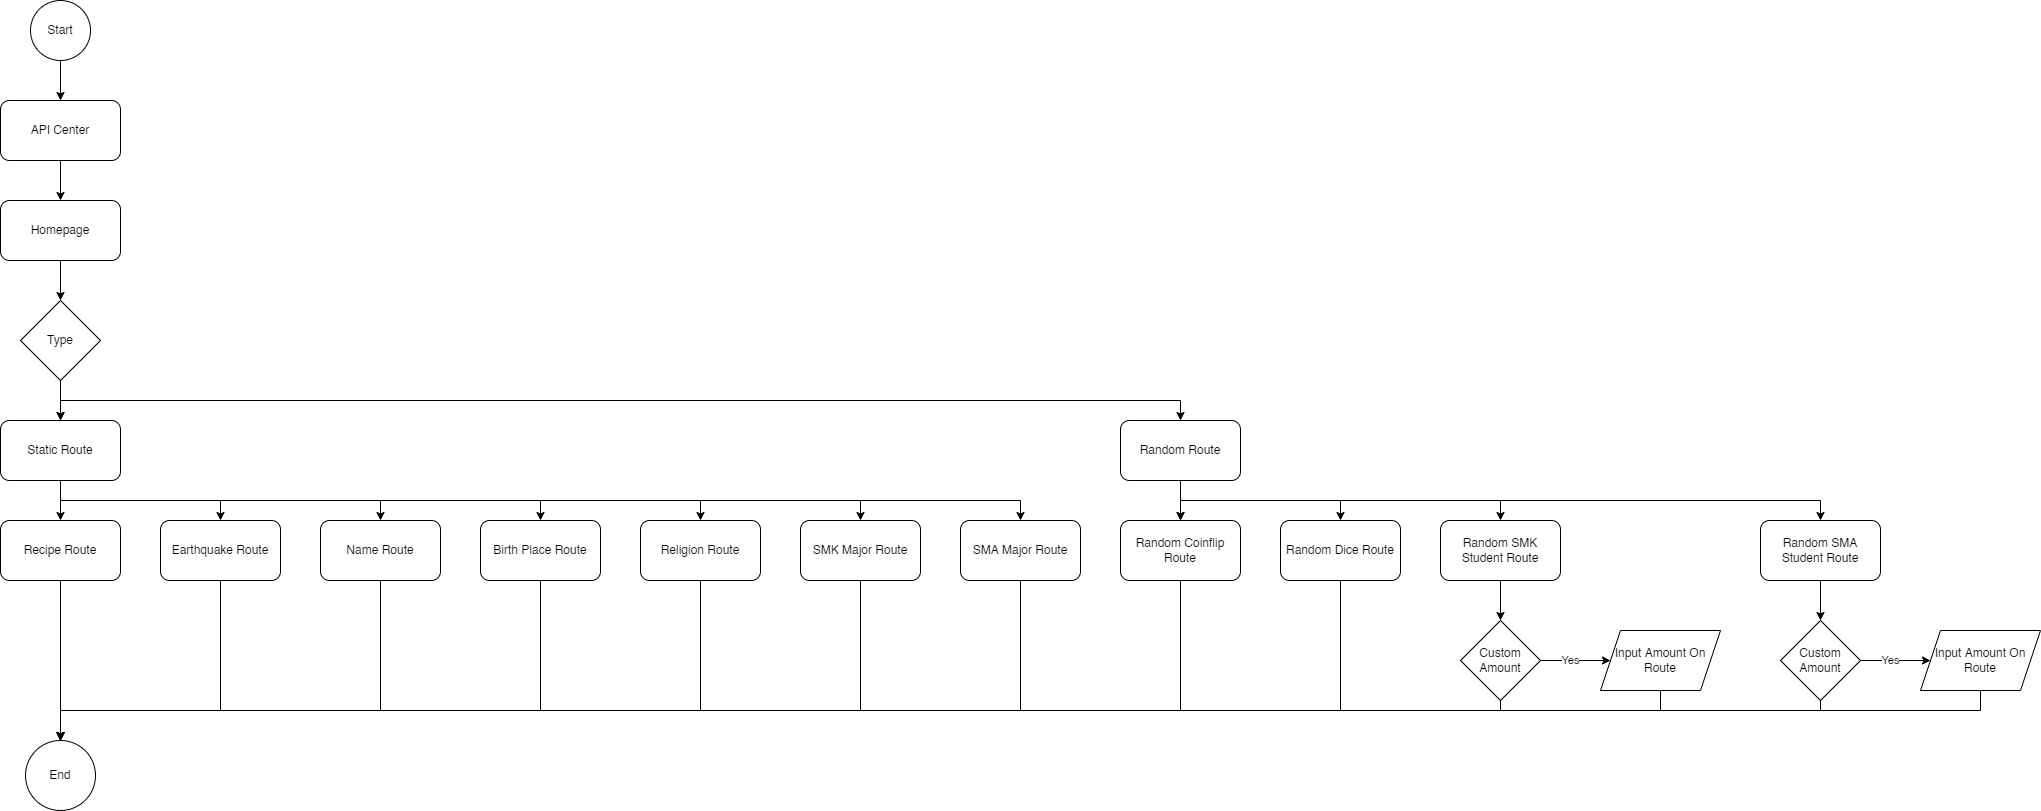

The diagram above was exported from draw.io. Its source (the exported page's mxGraphModel, read from the mxfile embedded in the PNG):
<mxGraphModel dx="1662" dy="767" grid="1" gridSize="10" guides="1" tooltips="1" connect="1" arrows="1" fold="1" page="1" pageScale="1" pageWidth="827" pageHeight="1169" math="0" shadow="0">
  <root>
    <mxCell id="WIyWlLk6GJQsqaUBKTNV-0" />
    <mxCell id="WIyWlLk6GJQsqaUBKTNV-1" parent="WIyWlLk6GJQsqaUBKTNV-0" />
    <mxCell id="IpVVEsL2vm8yvBMaghkI-2" style="edgeStyle=orthogonalEdgeStyle;rounded=0;orthogonalLoop=1;jettySize=auto;html=1;entryX=0.5;entryY=0;entryDx=0;entryDy=0;" parent="WIyWlLk6GJQsqaUBKTNV-1" source="IpVVEsL2vm8yvBMaghkI-0" target="IpVVEsL2vm8yvBMaghkI-1" edge="1">
      <mxGeometry relative="1" as="geometry">
        <mxPoint x="100" y="220" as="targetPoint" />
      </mxGeometry>
    </mxCell>
    <mxCell id="IpVVEsL2vm8yvBMaghkI-0" value="API Center" style="rounded=1;whiteSpace=wrap;html=1;" parent="WIyWlLk6GJQsqaUBKTNV-1" vertex="1">
      <mxGeometry x="40" y="140" width="120" height="60" as="geometry" />
    </mxCell>
    <mxCell id="IpVVEsL2vm8yvBMaghkI-7" value="" style="edgeStyle=orthogonalEdgeStyle;rounded=0;orthogonalLoop=1;jettySize=auto;html=1;entryX=0.5;entryY=0;entryDx=0;entryDy=0;entryPerimeter=0;" parent="WIyWlLk6GJQsqaUBKTNV-1" source="IpVVEsL2vm8yvBMaghkI-1" target="IpVVEsL2vm8yvBMaghkI-5" edge="1">
      <mxGeometry relative="1" as="geometry">
        <mxPoint x="140" y="340" as="targetPoint" />
        <Array as="points" />
      </mxGeometry>
    </mxCell>
    <mxCell id="IpVVEsL2vm8yvBMaghkI-1" value="Homepage" style="rounded=1;whiteSpace=wrap;html=1;" parent="WIyWlLk6GJQsqaUBKTNV-1" vertex="1">
      <mxGeometry x="40" y="240" width="120" height="60" as="geometry" />
    </mxCell>
    <mxCell id="IpVVEsL2vm8yvBMaghkI-4" style="edgeStyle=orthogonalEdgeStyle;rounded=0;orthogonalLoop=1;jettySize=auto;html=1;exitX=0.5;exitY=1;exitDx=0;exitDy=0;" parent="WIyWlLk6GJQsqaUBKTNV-1" source="IpVVEsL2vm8yvBMaghkI-66" target="IpVVEsL2vm8yvBMaghkI-0" edge="1">
      <mxGeometry relative="1" as="geometry">
        <mxPoint x="100" y="100" as="sourcePoint" />
      </mxGeometry>
    </mxCell>
    <mxCell id="IpVVEsL2vm8yvBMaghkI-26" style="edgeStyle=orthogonalEdgeStyle;rounded=0;orthogonalLoop=1;jettySize=auto;html=1;entryX=0.5;entryY=0;entryDx=0;entryDy=0;" parent="WIyWlLk6GJQsqaUBKTNV-1" source="IpVVEsL2vm8yvBMaghkI-5" target="IpVVEsL2vm8yvBMaghkI-25" edge="1">
      <mxGeometry relative="1" as="geometry" />
    </mxCell>
    <mxCell id="IpVVEsL2vm8yvBMaghkI-42" value="" style="edgeStyle=orthogonalEdgeStyle;rounded=0;orthogonalLoop=1;jettySize=auto;html=1;" parent="WIyWlLk6GJQsqaUBKTNV-1" source="IpVVEsL2vm8yvBMaghkI-5" target="IpVVEsL2vm8yvBMaghkI-25" edge="1">
      <mxGeometry relative="1" as="geometry" />
    </mxCell>
    <mxCell id="IpVVEsL2vm8yvBMaghkI-43" style="edgeStyle=orthogonalEdgeStyle;rounded=0;orthogonalLoop=1;jettySize=auto;html=1;" parent="WIyWlLk6GJQsqaUBKTNV-1" source="IpVVEsL2vm8yvBMaghkI-5" target="IpVVEsL2vm8yvBMaghkI-40" edge="1">
      <mxGeometry relative="1" as="geometry">
        <Array as="points">
          <mxPoint x="100" y="440" />
          <mxPoint x="1220" y="440" />
        </Array>
      </mxGeometry>
    </mxCell>
    <mxCell id="IpVVEsL2vm8yvBMaghkI-5" value="Type" style="rhombus;whiteSpace=wrap;html=1;" parent="WIyWlLk6GJQsqaUBKTNV-1" vertex="1">
      <mxGeometry x="60" y="340" width="80" height="80" as="geometry" />
    </mxCell>
    <mxCell id="IpVVEsL2vm8yvBMaghkI-69" style="edgeStyle=orthogonalEdgeStyle;rounded=0;orthogonalLoop=1;jettySize=auto;html=1;" parent="WIyWlLk6GJQsqaUBKTNV-1" source="IpVVEsL2vm8yvBMaghkI-8" target="IpVVEsL2vm8yvBMaghkI-67" edge="1">
      <mxGeometry relative="1" as="geometry" />
    </mxCell>
    <mxCell id="IpVVEsL2vm8yvBMaghkI-8" value="Recipe Route" style="rounded=1;whiteSpace=wrap;html=1;" parent="WIyWlLk6GJQsqaUBKTNV-1" vertex="1">
      <mxGeometry x="40" y="560" width="120" height="60" as="geometry" />
    </mxCell>
    <mxCell id="IpVVEsL2vm8yvBMaghkI-97" style="edgeStyle=orthogonalEdgeStyle;rounded=0;orthogonalLoop=1;jettySize=auto;html=1;entryX=0.5;entryY=0;entryDx=0;entryDy=0;" parent="WIyWlLk6GJQsqaUBKTNV-1" source="IpVVEsL2vm8yvBMaghkI-10" target="IpVVEsL2vm8yvBMaghkI-67" edge="1">
      <mxGeometry relative="1" as="geometry">
        <Array as="points">
          <mxPoint x="260" y="750" />
          <mxPoint x="100" y="750" />
        </Array>
      </mxGeometry>
    </mxCell>
    <mxCell id="IpVVEsL2vm8yvBMaghkI-10" value="Earthquake Route" style="rounded=1;whiteSpace=wrap;html=1;" parent="WIyWlLk6GJQsqaUBKTNV-1" vertex="1">
      <mxGeometry x="200" y="560" width="120" height="60" as="geometry" />
    </mxCell>
    <mxCell id="IpVVEsL2vm8yvBMaghkI-81" style="edgeStyle=orthogonalEdgeStyle;rounded=0;orthogonalLoop=1;jettySize=auto;html=1;entryX=0.5;entryY=0;entryDx=0;entryDy=0;" parent="WIyWlLk6GJQsqaUBKTNV-1" source="IpVVEsL2vm8yvBMaghkI-11" target="IpVVEsL2vm8yvBMaghkI-67" edge="1">
      <mxGeometry relative="1" as="geometry">
        <Array as="points">
          <mxPoint x="420" y="750" />
          <mxPoint x="100" y="750" />
        </Array>
      </mxGeometry>
    </mxCell>
    <mxCell id="IpVVEsL2vm8yvBMaghkI-11" value="Name Route" style="rounded=1;whiteSpace=wrap;html=1;" parent="WIyWlLk6GJQsqaUBKTNV-1" vertex="1">
      <mxGeometry x="360" y="560" width="120" height="60" as="geometry" />
    </mxCell>
    <mxCell id="IpVVEsL2vm8yvBMaghkI-86" style="edgeStyle=orthogonalEdgeStyle;rounded=0;orthogonalLoop=1;jettySize=auto;html=1;entryX=0.5;entryY=0;entryDx=0;entryDy=0;" parent="WIyWlLk6GJQsqaUBKTNV-1" source="IpVVEsL2vm8yvBMaghkI-12" target="IpVVEsL2vm8yvBMaghkI-67" edge="1">
      <mxGeometry relative="1" as="geometry">
        <Array as="points">
          <mxPoint x="580" y="750" />
          <mxPoint x="100" y="750" />
        </Array>
      </mxGeometry>
    </mxCell>
    <mxCell id="IpVVEsL2vm8yvBMaghkI-12" value="Birth Place Route" style="rounded=1;whiteSpace=wrap;html=1;" parent="WIyWlLk6GJQsqaUBKTNV-1" vertex="1">
      <mxGeometry x="520" y="560" width="120" height="60" as="geometry" />
    </mxCell>
    <mxCell id="IpVVEsL2vm8yvBMaghkI-87" style="edgeStyle=orthogonalEdgeStyle;rounded=0;orthogonalLoop=1;jettySize=auto;html=1;entryX=0.5;entryY=0;entryDx=0;entryDy=0;" parent="WIyWlLk6GJQsqaUBKTNV-1" source="IpVVEsL2vm8yvBMaghkI-13" target="IpVVEsL2vm8yvBMaghkI-67" edge="1">
      <mxGeometry relative="1" as="geometry">
        <Array as="points">
          <mxPoint x="740" y="750" />
          <mxPoint x="100" y="750" />
        </Array>
      </mxGeometry>
    </mxCell>
    <mxCell id="IpVVEsL2vm8yvBMaghkI-13" value="Religion Route" style="rounded=1;whiteSpace=wrap;html=1;" parent="WIyWlLk6GJQsqaUBKTNV-1" vertex="1">
      <mxGeometry x="680" y="560" width="120" height="60" as="geometry" />
    </mxCell>
    <mxCell id="IpVVEsL2vm8yvBMaghkI-88" style="edgeStyle=orthogonalEdgeStyle;rounded=0;orthogonalLoop=1;jettySize=auto;html=1;entryX=0.5;entryY=0;entryDx=0;entryDy=0;" parent="WIyWlLk6GJQsqaUBKTNV-1" source="IpVVEsL2vm8yvBMaghkI-14" target="IpVVEsL2vm8yvBMaghkI-67" edge="1">
      <mxGeometry relative="1" as="geometry">
        <Array as="points">
          <mxPoint x="900" y="750" />
          <mxPoint x="100" y="750" />
        </Array>
      </mxGeometry>
    </mxCell>
    <mxCell id="IpVVEsL2vm8yvBMaghkI-14" value="SMK Major Route" style="rounded=1;whiteSpace=wrap;html=1;" parent="WIyWlLk6GJQsqaUBKTNV-1" vertex="1">
      <mxGeometry x="840" y="560" width="120" height="60" as="geometry" />
    </mxCell>
    <mxCell id="IpVVEsL2vm8yvBMaghkI-89" style="edgeStyle=orthogonalEdgeStyle;rounded=0;orthogonalLoop=1;jettySize=auto;html=1;entryX=0.5;entryY=0;entryDx=0;entryDy=0;" parent="WIyWlLk6GJQsqaUBKTNV-1" source="IpVVEsL2vm8yvBMaghkI-16" target="IpVVEsL2vm8yvBMaghkI-67" edge="1">
      <mxGeometry relative="1" as="geometry">
        <Array as="points">
          <mxPoint x="1060" y="750" />
          <mxPoint x="100" y="750" />
        </Array>
      </mxGeometry>
    </mxCell>
    <mxCell id="IpVVEsL2vm8yvBMaghkI-16" value="SMA Major Route" style="rounded=1;whiteSpace=wrap;html=1;" parent="WIyWlLk6GJQsqaUBKTNV-1" vertex="1">
      <mxGeometry x="1000" y="560" width="120" height="60" as="geometry" />
    </mxCell>
    <mxCell id="IpVVEsL2vm8yvBMaghkI-90" style="edgeStyle=orthogonalEdgeStyle;rounded=0;orthogonalLoop=1;jettySize=auto;html=1;entryX=0.5;entryY=0;entryDx=0;entryDy=0;" parent="WIyWlLk6GJQsqaUBKTNV-1" source="IpVVEsL2vm8yvBMaghkI-17" target="IpVVEsL2vm8yvBMaghkI-67" edge="1">
      <mxGeometry relative="1" as="geometry">
        <Array as="points">
          <mxPoint x="1220" y="750" />
          <mxPoint x="100" y="750" />
        </Array>
      </mxGeometry>
    </mxCell>
    <mxCell id="IpVVEsL2vm8yvBMaghkI-17" value="Random Coinflip Route" style="rounded=1;whiteSpace=wrap;html=1;" parent="WIyWlLk6GJQsqaUBKTNV-1" vertex="1">
      <mxGeometry x="1160" y="560" width="120" height="60" as="geometry" />
    </mxCell>
    <mxCell id="IpVVEsL2vm8yvBMaghkI-91" style="edgeStyle=orthogonalEdgeStyle;rounded=0;orthogonalLoop=1;jettySize=auto;html=1;entryX=0.5;entryY=0;entryDx=0;entryDy=0;" parent="WIyWlLk6GJQsqaUBKTNV-1" source="IpVVEsL2vm8yvBMaghkI-19" target="IpVVEsL2vm8yvBMaghkI-67" edge="1">
      <mxGeometry relative="1" as="geometry">
        <Array as="points">
          <mxPoint x="1380" y="750" />
          <mxPoint x="100" y="750" />
        </Array>
      </mxGeometry>
    </mxCell>
    <mxCell id="IpVVEsL2vm8yvBMaghkI-19" value="Random Dice Route" style="rounded=1;whiteSpace=wrap;html=1;" parent="WIyWlLk6GJQsqaUBKTNV-1" vertex="1">
      <mxGeometry x="1320" y="560" width="120" height="60" as="geometry" />
    </mxCell>
    <mxCell id="IpVVEsL2vm8yvBMaghkI-55" style="edgeStyle=orthogonalEdgeStyle;rounded=0;orthogonalLoop=1;jettySize=auto;html=1;entryX=0.5;entryY=0;entryDx=0;entryDy=0;" parent="WIyWlLk6GJQsqaUBKTNV-1" source="IpVVEsL2vm8yvBMaghkI-20" target="IpVVEsL2vm8yvBMaghkI-49" edge="1">
      <mxGeometry relative="1" as="geometry" />
    </mxCell>
    <mxCell id="IpVVEsL2vm8yvBMaghkI-20" value="Random SMK Student Route" style="rounded=1;whiteSpace=wrap;html=1;" parent="WIyWlLk6GJQsqaUBKTNV-1" vertex="1">
      <mxGeometry x="1480" y="560" width="120" height="60" as="geometry" />
    </mxCell>
    <mxCell id="IpVVEsL2vm8yvBMaghkI-64" style="edgeStyle=orthogonalEdgeStyle;rounded=0;orthogonalLoop=1;jettySize=auto;html=1;entryX=0.5;entryY=0;entryDx=0;entryDy=0;" parent="WIyWlLk6GJQsqaUBKTNV-1" source="IpVVEsL2vm8yvBMaghkI-21" target="IpVVEsL2vm8yvBMaghkI-60" edge="1">
      <mxGeometry relative="1" as="geometry" />
    </mxCell>
    <mxCell id="IpVVEsL2vm8yvBMaghkI-21" value="Random SMA Student Route" style="rounded=1;whiteSpace=wrap;html=1;" parent="WIyWlLk6GJQsqaUBKTNV-1" vertex="1">
      <mxGeometry x="1800" y="560" width="120" height="60" as="geometry" />
    </mxCell>
    <mxCell id="IpVVEsL2vm8yvBMaghkI-27" value="" style="edgeStyle=orthogonalEdgeStyle;rounded=0;orthogonalLoop=1;jettySize=auto;html=1;" parent="WIyWlLk6GJQsqaUBKTNV-1" source="IpVVEsL2vm8yvBMaghkI-25" edge="1">
      <mxGeometry relative="1" as="geometry">
        <mxPoint x="100" y="560" as="targetPoint" />
        <Array as="points">
          <mxPoint x="100" y="540" />
          <mxPoint x="100" y="540" />
        </Array>
      </mxGeometry>
    </mxCell>
    <mxCell id="IpVVEsL2vm8yvBMaghkI-28" style="edgeStyle=orthogonalEdgeStyle;rounded=0;orthogonalLoop=1;jettySize=auto;html=1;entryX=0.5;entryY=0;entryDx=0;entryDy=0;" parent="WIyWlLk6GJQsqaUBKTNV-1" source="IpVVEsL2vm8yvBMaghkI-25" target="IpVVEsL2vm8yvBMaghkI-10" edge="1">
      <mxGeometry relative="1" as="geometry">
        <mxPoint x="260" y="550" as="targetPoint" />
        <Array as="points">
          <mxPoint x="100" y="540" />
          <mxPoint x="260" y="540" />
        </Array>
      </mxGeometry>
    </mxCell>
    <mxCell id="IpVVEsL2vm8yvBMaghkI-32" style="edgeStyle=orthogonalEdgeStyle;rounded=0;orthogonalLoop=1;jettySize=auto;html=1;entryX=0.5;entryY=0;entryDx=0;entryDy=0;" parent="WIyWlLk6GJQsqaUBKTNV-1" source="IpVVEsL2vm8yvBMaghkI-25" target="IpVVEsL2vm8yvBMaghkI-11" edge="1">
      <mxGeometry relative="1" as="geometry">
        <mxPoint x="420" y="550" as="targetPoint" />
        <Array as="points">
          <mxPoint x="100" y="540" />
          <mxPoint x="420" y="540" />
        </Array>
      </mxGeometry>
    </mxCell>
    <mxCell id="IpVVEsL2vm8yvBMaghkI-34" style="edgeStyle=orthogonalEdgeStyle;rounded=0;orthogonalLoop=1;jettySize=auto;html=1;entryX=0.5;entryY=0;entryDx=0;entryDy=0;" parent="WIyWlLk6GJQsqaUBKTNV-1" source="IpVVEsL2vm8yvBMaghkI-25" target="IpVVEsL2vm8yvBMaghkI-12" edge="1">
      <mxGeometry relative="1" as="geometry">
        <mxPoint x="710" y="530" as="targetPoint" />
        <Array as="points">
          <mxPoint x="100" y="540" />
          <mxPoint x="580" y="540" />
        </Array>
      </mxGeometry>
    </mxCell>
    <mxCell id="IpVVEsL2vm8yvBMaghkI-35" style="edgeStyle=orthogonalEdgeStyle;rounded=0;orthogonalLoop=1;jettySize=auto;html=1;entryX=0.5;entryY=0;entryDx=0;entryDy=0;" parent="WIyWlLk6GJQsqaUBKTNV-1" source="IpVVEsL2vm8yvBMaghkI-25" target="IpVVEsL2vm8yvBMaghkI-13" edge="1">
      <mxGeometry relative="1" as="geometry">
        <mxPoint x="720" y="510" as="targetPoint" />
        <Array as="points">
          <mxPoint x="100" y="540" />
          <mxPoint x="740" y="540" />
        </Array>
      </mxGeometry>
    </mxCell>
    <mxCell id="IpVVEsL2vm8yvBMaghkI-37" style="edgeStyle=orthogonalEdgeStyle;rounded=0;orthogonalLoop=1;jettySize=auto;html=1;" parent="WIyWlLk6GJQsqaUBKTNV-1" source="IpVVEsL2vm8yvBMaghkI-25" edge="1">
      <mxGeometry relative="1" as="geometry">
        <mxPoint x="900" y="560" as="targetPoint" />
        <Array as="points">
          <mxPoint x="100" y="540" />
          <mxPoint x="900" y="540" />
        </Array>
      </mxGeometry>
    </mxCell>
    <mxCell id="IpVVEsL2vm8yvBMaghkI-38" style="edgeStyle=orthogonalEdgeStyle;rounded=0;orthogonalLoop=1;jettySize=auto;html=1;entryX=0.5;entryY=0;entryDx=0;entryDy=0;" parent="WIyWlLk6GJQsqaUBKTNV-1" source="IpVVEsL2vm8yvBMaghkI-25" target="IpVVEsL2vm8yvBMaghkI-16" edge="1">
      <mxGeometry relative="1" as="geometry">
        <mxPoint x="1050" y="550" as="targetPoint" />
        <Array as="points">
          <mxPoint x="100" y="540" />
          <mxPoint x="1060" y="540" />
        </Array>
      </mxGeometry>
    </mxCell>
    <mxCell id="IpVVEsL2vm8yvBMaghkI-25" value="Static Route" style="rounded=1;whiteSpace=wrap;html=1;" parent="WIyWlLk6GJQsqaUBKTNV-1" vertex="1">
      <mxGeometry x="40" y="460" width="120" height="60" as="geometry" />
    </mxCell>
    <mxCell id="IpVVEsL2vm8yvBMaghkI-44" style="edgeStyle=orthogonalEdgeStyle;rounded=0;orthogonalLoop=1;jettySize=auto;html=1;entryX=0.5;entryY=0;entryDx=0;entryDy=0;" parent="WIyWlLk6GJQsqaUBKTNV-1" source="IpVVEsL2vm8yvBMaghkI-40" target="IpVVEsL2vm8yvBMaghkI-17" edge="1">
      <mxGeometry relative="1" as="geometry" />
    </mxCell>
    <mxCell id="IpVVEsL2vm8yvBMaghkI-45" style="edgeStyle=orthogonalEdgeStyle;rounded=0;orthogonalLoop=1;jettySize=auto;html=1;entryX=0.5;entryY=0;entryDx=0;entryDy=0;" parent="WIyWlLk6GJQsqaUBKTNV-1" source="IpVVEsL2vm8yvBMaghkI-40" target="IpVVEsL2vm8yvBMaghkI-19" edge="1">
      <mxGeometry relative="1" as="geometry">
        <Array as="points">
          <mxPoint x="1220" y="540" />
          <mxPoint x="1380" y="540" />
        </Array>
      </mxGeometry>
    </mxCell>
    <mxCell id="IpVVEsL2vm8yvBMaghkI-46" style="edgeStyle=orthogonalEdgeStyle;rounded=0;orthogonalLoop=1;jettySize=auto;html=1;entryX=0.5;entryY=0;entryDx=0;entryDy=0;" parent="WIyWlLk6GJQsqaUBKTNV-1" source="IpVVEsL2vm8yvBMaghkI-40" target="IpVVEsL2vm8yvBMaghkI-20" edge="1">
      <mxGeometry relative="1" as="geometry">
        <Array as="points">
          <mxPoint x="1220" y="540" />
          <mxPoint x="1540" y="540" />
        </Array>
      </mxGeometry>
    </mxCell>
    <mxCell id="IpVVEsL2vm8yvBMaghkI-47" value="" style="edgeStyle=orthogonalEdgeStyle;rounded=0;orthogonalLoop=1;jettySize=auto;html=1;" parent="WIyWlLk6GJQsqaUBKTNV-1" source="IpVVEsL2vm8yvBMaghkI-40" target="IpVVEsL2vm8yvBMaghkI-17" edge="1">
      <mxGeometry relative="1" as="geometry" />
    </mxCell>
    <mxCell id="IpVVEsL2vm8yvBMaghkI-48" style="edgeStyle=orthogonalEdgeStyle;rounded=0;orthogonalLoop=1;jettySize=auto;html=1;entryX=0.5;entryY=0;entryDx=0;entryDy=0;" parent="WIyWlLk6GJQsqaUBKTNV-1" source="IpVVEsL2vm8yvBMaghkI-40" target="IpVVEsL2vm8yvBMaghkI-21" edge="1">
      <mxGeometry relative="1" as="geometry">
        <mxPoint x="1700" y="530" as="targetPoint" />
        <Array as="points">
          <mxPoint x="1220" y="540" />
          <mxPoint x="1860" y="540" />
        </Array>
      </mxGeometry>
    </mxCell>
    <mxCell id="IpVVEsL2vm8yvBMaghkI-40" value="Random Route" style="rounded=1;whiteSpace=wrap;html=1;" parent="WIyWlLk6GJQsqaUBKTNV-1" vertex="1">
      <mxGeometry x="1160" y="460" width="120" height="60" as="geometry" />
    </mxCell>
    <mxCell id="IpVVEsL2vm8yvBMaghkI-53" style="edgeStyle=orthogonalEdgeStyle;rounded=0;orthogonalLoop=1;jettySize=auto;html=1;entryX=0;entryY=0.5;entryDx=0;entryDy=0;" parent="WIyWlLk6GJQsqaUBKTNV-1" source="IpVVEsL2vm8yvBMaghkI-49" target="IpVVEsL2vm8yvBMaghkI-52" edge="1">
      <mxGeometry relative="1" as="geometry" />
    </mxCell>
    <mxCell id="IpVVEsL2vm8yvBMaghkI-56" value="Yes" style="edgeLabel;html=1;align=center;verticalAlign=middle;resizable=0;points=[];" parent="IpVVEsL2vm8yvBMaghkI-53" vertex="1" connectable="0">
      <mxGeometry x="-0.1709" y="1" relative="1" as="geometry">
        <mxPoint as="offset" />
      </mxGeometry>
    </mxCell>
    <mxCell id="IpVVEsL2vm8yvBMaghkI-77" style="edgeStyle=orthogonalEdgeStyle;rounded=0;orthogonalLoop=1;jettySize=auto;html=1;entryX=0.5;entryY=0;entryDx=0;entryDy=0;" parent="WIyWlLk6GJQsqaUBKTNV-1" source="IpVVEsL2vm8yvBMaghkI-49" target="IpVVEsL2vm8yvBMaghkI-67" edge="1">
      <mxGeometry relative="1" as="geometry">
        <Array as="points">
          <mxPoint x="1540" y="750" />
          <mxPoint x="100" y="750" />
        </Array>
      </mxGeometry>
    </mxCell>
    <mxCell id="IpVVEsL2vm8yvBMaghkI-49" value="Custom Amount" style="rhombus;whiteSpace=wrap;html=1;" parent="WIyWlLk6GJQsqaUBKTNV-1" vertex="1">
      <mxGeometry x="1500" y="660" width="80" height="80" as="geometry" />
    </mxCell>
    <mxCell id="IpVVEsL2vm8yvBMaghkI-72" style="edgeStyle=orthogonalEdgeStyle;rounded=0;orthogonalLoop=1;jettySize=auto;html=1;entryX=0.5;entryY=0;entryDx=0;entryDy=0;" parent="WIyWlLk6GJQsqaUBKTNV-1" source="IpVVEsL2vm8yvBMaghkI-52" target="IpVVEsL2vm8yvBMaghkI-67" edge="1">
      <mxGeometry relative="1" as="geometry">
        <Array as="points">
          <mxPoint x="1700" y="750" />
          <mxPoint x="100" y="750" />
        </Array>
      </mxGeometry>
    </mxCell>
    <mxCell id="IpVVEsL2vm8yvBMaghkI-52" value="Input Amount On Route" style="shape=parallelogram;perimeter=parallelogramPerimeter;whiteSpace=wrap;html=1;fixedSize=1;" parent="WIyWlLk6GJQsqaUBKTNV-1" vertex="1">
      <mxGeometry x="1640" y="670" width="120" height="60" as="geometry" />
    </mxCell>
    <mxCell id="IpVVEsL2vm8yvBMaghkI-58" style="edgeStyle=orthogonalEdgeStyle;rounded=0;orthogonalLoop=1;jettySize=auto;html=1;entryX=0;entryY=0.5;entryDx=0;entryDy=0;" parent="WIyWlLk6GJQsqaUBKTNV-1" source="IpVVEsL2vm8yvBMaghkI-60" target="IpVVEsL2vm8yvBMaghkI-61" edge="1">
      <mxGeometry relative="1" as="geometry" />
    </mxCell>
    <mxCell id="IpVVEsL2vm8yvBMaghkI-59" value="Yes" style="edgeLabel;html=1;align=center;verticalAlign=middle;resizable=0;points=[];" parent="IpVVEsL2vm8yvBMaghkI-58" vertex="1" connectable="0">
      <mxGeometry x="-0.1709" y="1" relative="1" as="geometry">
        <mxPoint as="offset" />
      </mxGeometry>
    </mxCell>
    <mxCell id="IpVVEsL2vm8yvBMaghkI-71" style="edgeStyle=orthogonalEdgeStyle;rounded=0;orthogonalLoop=1;jettySize=auto;html=1;entryX=0.5;entryY=0;entryDx=0;entryDy=0;" parent="WIyWlLk6GJQsqaUBKTNV-1" source="IpVVEsL2vm8yvBMaghkI-60" target="IpVVEsL2vm8yvBMaghkI-67" edge="1">
      <mxGeometry relative="1" as="geometry">
        <Array as="points">
          <mxPoint x="1860" y="750" />
          <mxPoint x="100" y="750" />
        </Array>
      </mxGeometry>
    </mxCell>
    <mxCell id="IpVVEsL2vm8yvBMaghkI-60" value="Custom Amount" style="rhombus;whiteSpace=wrap;html=1;" parent="WIyWlLk6GJQsqaUBKTNV-1" vertex="1">
      <mxGeometry x="1820" y="660" width="80" height="80" as="geometry" />
    </mxCell>
    <mxCell id="IpVVEsL2vm8yvBMaghkI-70" style="edgeStyle=orthogonalEdgeStyle;rounded=0;orthogonalLoop=1;jettySize=auto;html=1;entryX=0.5;entryY=0;entryDx=0;entryDy=0;" parent="WIyWlLk6GJQsqaUBKTNV-1" source="IpVVEsL2vm8yvBMaghkI-61" target="IpVVEsL2vm8yvBMaghkI-67" edge="1">
      <mxGeometry relative="1" as="geometry">
        <Array as="points">
          <mxPoint x="2020" y="750" />
          <mxPoint x="100" y="750" />
        </Array>
      </mxGeometry>
    </mxCell>
    <mxCell id="IpVVEsL2vm8yvBMaghkI-61" value="Input Amount On Route" style="shape=parallelogram;perimeter=parallelogramPerimeter;whiteSpace=wrap;html=1;fixedSize=1;" parent="WIyWlLk6GJQsqaUBKTNV-1" vertex="1">
      <mxGeometry x="1960" y="670" width="120" height="60" as="geometry" />
    </mxCell>
    <mxCell id="IpVVEsL2vm8yvBMaghkI-66" value="Start" style="ellipse;whiteSpace=wrap;html=1;aspect=fixed;" parent="WIyWlLk6GJQsqaUBKTNV-1" vertex="1">
      <mxGeometry x="70" y="40" width="60" height="60" as="geometry" />
    </mxCell>
    <mxCell id="IpVVEsL2vm8yvBMaghkI-67" value="End" style="ellipse;whiteSpace=wrap;html=1;aspect=fixed;" parent="WIyWlLk6GJQsqaUBKTNV-1" vertex="1">
      <mxGeometry x="65" y="780" width="70" height="70" as="geometry" />
    </mxCell>
  </root>
</mxGraphModel>